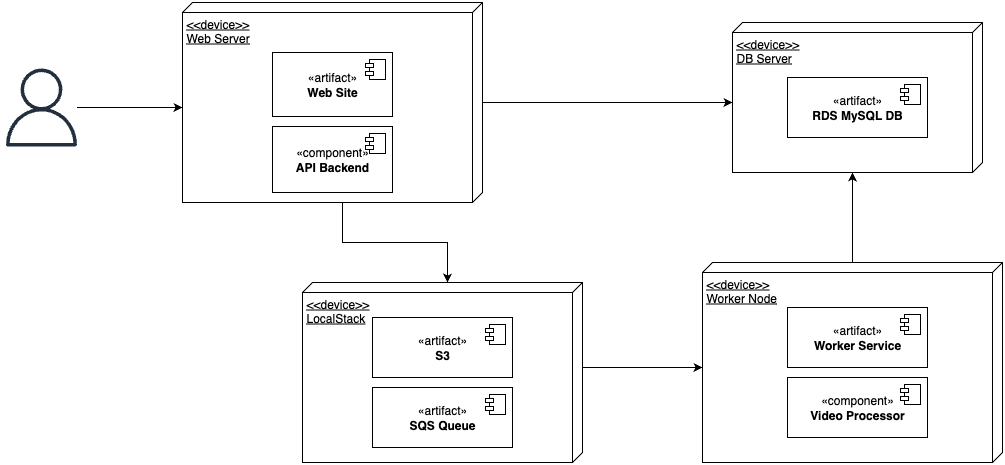

The diagram above was exported from draw.io. Its source (the exported page's mxGraphModel, read from the mxfile embedded in the PNG):
<mxGraphModel dx="1273" dy="1165" grid="1" gridSize="10" guides="1" tooltips="1" connect="1" arrows="1" fold="1" page="1" pageScale="1" pageWidth="850" pageHeight="1100" math="0" shadow="0">
  <root>
    <mxCell id="0" />
    <mxCell id="1" parent="0" />
    <mxCell id="NEIffe4BTkg2X16qppsJ-20" style="edgeStyle=orthogonalEdgeStyle;rounded=0;orthogonalLoop=1;jettySize=auto;html=1;entryX=0;entryY=0;entryDx=0;entryDy=135;entryPerimeter=0;" edge="1" parent="1" source="wN-wBDO8Hb4Owrnf_25m-2" target="NEIffe4BTkg2X16qppsJ-15">
      <mxGeometry relative="1" as="geometry">
        <mxPoint x="580" y="850" as="targetPoint" />
        <Array as="points">
          <mxPoint x="470" y="830" />
          <mxPoint x="575" y="830" />
        </Array>
      </mxGeometry>
    </mxCell>
    <mxCell id="wN-wBDO8Hb4Owrnf_25m-2" value="&lt;div&gt;&amp;lt;&amp;lt;device&amp;gt;&amp;gt;&lt;/div&gt;Web Server" style="verticalAlign=top;align=left;spacingTop=8;spacingLeft=2;spacingRight=12;shape=cube;size=10;direction=south;fontStyle=4;html=1;whiteSpace=wrap;" vertex="1" parent="1">
      <mxGeometry x="310" y="590" width="300" height="200" as="geometry" />
    </mxCell>
    <mxCell id="wN-wBDO8Hb4Owrnf_25m-3" value="" style="sketch=0;outlineConnect=0;fontColor=#232F3E;gradientColor=none;fillColor=#232F3D;strokeColor=none;dashed=0;verticalLabelPosition=bottom;verticalAlign=top;align=center;html=1;fontSize=12;fontStyle=0;aspect=fixed;pointerEvents=1;shape=mxgraph.aws4.user;" vertex="1" parent="1">
      <mxGeometry x="130" y="656" width="78" height="78" as="geometry" />
    </mxCell>
    <mxCell id="wN-wBDO8Hb4Owrnf_25m-4" style="edgeStyle=orthogonalEdgeStyle;rounded=0;orthogonalLoop=1;jettySize=auto;html=1;entryX=0;entryY=0;entryDx=105;entryDy=300;entryPerimeter=0;" edge="1" parent="1" source="wN-wBDO8Hb4Owrnf_25m-3" target="wN-wBDO8Hb4Owrnf_25m-2">
      <mxGeometry relative="1" as="geometry" />
    </mxCell>
    <mxCell id="wN-wBDO8Hb4Owrnf_25m-5" value="&lt;div&gt;&amp;lt;&amp;lt;device&amp;gt;&amp;gt;&lt;/div&gt;Worker Node" style="verticalAlign=top;align=left;spacingTop=8;spacingLeft=2;spacingRight=12;shape=cube;size=10;direction=south;fontStyle=4;html=1;whiteSpace=wrap;" vertex="1" parent="1">
      <mxGeometry x="830" y="850" width="300" height="200" as="geometry" />
    </mxCell>
    <mxCell id="wN-wBDO8Hb4Owrnf_25m-11" value="«artifact»&lt;br&gt;&lt;b&gt;Worker Service&lt;/b&gt;" style="html=1;dropTarget=0;whiteSpace=wrap;" vertex="1" parent="1">
      <mxGeometry x="915" y="895" width="140" height="60" as="geometry" />
    </mxCell>
    <mxCell id="wN-wBDO8Hb4Owrnf_25m-12" value="" style="shape=module;jettyWidth=8;jettyHeight=4;" vertex="1" parent="wN-wBDO8Hb4Owrnf_25m-11">
      <mxGeometry x="1" width="20" height="20" relative="1" as="geometry">
        <mxPoint x="-27" y="7" as="offset" />
      </mxGeometry>
    </mxCell>
    <mxCell id="NEIffe4BTkg2X16qppsJ-1" value="«artifact»&lt;br&gt;&lt;b&gt;Web Site&lt;/b&gt;" style="html=1;dropTarget=0;whiteSpace=wrap;" vertex="1" parent="1">
      <mxGeometry x="400" y="640" width="120" height="64" as="geometry" />
    </mxCell>
    <mxCell id="NEIffe4BTkg2X16qppsJ-2" value="" style="shape=module;jettyWidth=8;jettyHeight=4;" vertex="1" parent="NEIffe4BTkg2X16qppsJ-1">
      <mxGeometry x="1" width="20" height="20" relative="1" as="geometry">
        <mxPoint x="-27" y="7" as="offset" />
      </mxGeometry>
    </mxCell>
    <mxCell id="NEIffe4BTkg2X16qppsJ-3" value="«component»&lt;br&gt;&lt;b&gt;API Backend&lt;/b&gt;" style="html=1;dropTarget=0;whiteSpace=wrap;" vertex="1" parent="1">
      <mxGeometry x="400" y="714" width="120" height="66" as="geometry" />
    </mxCell>
    <mxCell id="NEIffe4BTkg2X16qppsJ-4" value="" style="shape=module;jettyWidth=8;jettyHeight=4;" vertex="1" parent="NEIffe4BTkg2X16qppsJ-3">
      <mxGeometry x="1" width="20" height="20" relative="1" as="geometry">
        <mxPoint x="-27" y="7" as="offset" />
      </mxGeometry>
    </mxCell>
    <mxCell id="NEIffe4BTkg2X16qppsJ-6" value="«component»&lt;br&gt;&lt;b&gt;Video Processor&lt;/b&gt;" style="html=1;dropTarget=0;whiteSpace=wrap;" vertex="1" parent="1">
      <mxGeometry x="915" y="965" width="140" height="60" as="geometry" />
    </mxCell>
    <mxCell id="NEIffe4BTkg2X16qppsJ-7" value="" style="shape=module;jettyWidth=8;jettyHeight=4;" vertex="1" parent="NEIffe4BTkg2X16qppsJ-6">
      <mxGeometry x="1" width="20" height="20" relative="1" as="geometry">
        <mxPoint x="-27" y="7" as="offset" />
      </mxGeometry>
    </mxCell>
    <mxCell id="NEIffe4BTkg2X16qppsJ-10" value="&lt;div&gt;&amp;lt;&amp;lt;device&amp;gt;&amp;gt;&lt;/div&gt;DB Server" style="verticalAlign=top;align=left;spacingTop=8;spacingLeft=2;spacingRight=12;shape=cube;size=10;direction=south;fontStyle=4;html=1;whiteSpace=wrap;" vertex="1" parent="1">
      <mxGeometry x="860" y="610" width="250" height="150" as="geometry" />
    </mxCell>
    <mxCell id="NEIffe4BTkg2X16qppsJ-11" value="«artifact»&lt;br&gt;&lt;b&gt;RDS MySQL DB&lt;/b&gt;" style="html=1;dropTarget=0;whiteSpace=wrap;" vertex="1" parent="1">
      <mxGeometry x="915" y="665" width="140" height="60" as="geometry" />
    </mxCell>
    <mxCell id="NEIffe4BTkg2X16qppsJ-12" value="" style="shape=module;jettyWidth=8;jettyHeight=4;" vertex="1" parent="NEIffe4BTkg2X16qppsJ-11">
      <mxGeometry x="1" width="20" height="20" relative="1" as="geometry">
        <mxPoint x="-27" y="7" as="offset" />
      </mxGeometry>
    </mxCell>
    <mxCell id="NEIffe4BTkg2X16qppsJ-15" value="&lt;div&gt;&amp;lt;&amp;lt;device&amp;gt;&amp;gt;&lt;/div&gt;LocalStack" style="verticalAlign=top;align=left;spacingTop=8;spacingLeft=2;spacingRight=12;shape=cube;size=10;direction=south;fontStyle=4;html=1;whiteSpace=wrap;" vertex="1" parent="1">
      <mxGeometry x="430" y="870" width="280" height="180" as="geometry" />
    </mxCell>
    <mxCell id="NEIffe4BTkg2X16qppsJ-16" value="«artifact»&lt;br&gt;&lt;b&gt;S3&lt;/b&gt;" style="html=1;dropTarget=0;whiteSpace=wrap;" vertex="1" parent="1">
      <mxGeometry x="500" y="905" width="140" height="60" as="geometry" />
    </mxCell>
    <mxCell id="NEIffe4BTkg2X16qppsJ-17" value="" style="shape=module;jettyWidth=8;jettyHeight=4;" vertex="1" parent="NEIffe4BTkg2X16qppsJ-16">
      <mxGeometry x="1" width="20" height="20" relative="1" as="geometry">
        <mxPoint x="-27" y="7" as="offset" />
      </mxGeometry>
    </mxCell>
    <mxCell id="NEIffe4BTkg2X16qppsJ-18" style="edgeStyle=orthogonalEdgeStyle;rounded=0;orthogonalLoop=1;jettySize=auto;html=1;entryX=0;entryY=0;entryDx=80;entryDy=250.00000000000003;entryPerimeter=0;" edge="1" parent="1" source="wN-wBDO8Hb4Owrnf_25m-2" target="NEIffe4BTkg2X16qppsJ-10">
      <mxGeometry relative="1" as="geometry" />
    </mxCell>
    <mxCell id="NEIffe4BTkg2X16qppsJ-19" style="edgeStyle=orthogonalEdgeStyle;rounded=0;orthogonalLoop=1;jettySize=auto;html=1;entryX=0;entryY=0;entryDx=85;entryDy=0;entryPerimeter=0;exitX=0;exitY=0;exitDx=105;exitDy=300;exitPerimeter=0;endArrow=none;endFill=0;startArrow=classic;startFill=1;" edge="1" parent="1" source="wN-wBDO8Hb4Owrnf_25m-5" target="NEIffe4BTkg2X16qppsJ-15">
      <mxGeometry relative="1" as="geometry">
        <mxPoint x="789.9999999999998" y="955" as="sourcePoint" />
        <mxPoint x="670" y="955" as="targetPoint" />
        <Array as="points" />
      </mxGeometry>
    </mxCell>
    <mxCell id="vHonhhRQ0n-9Bpj0kxwE-1" value="«artifact»&lt;br&gt;&lt;b&gt;SQS Queue&lt;/b&gt;" style="html=1;dropTarget=0;whiteSpace=wrap;" vertex="1" parent="1">
      <mxGeometry x="500" y="975" width="140" height="60" as="geometry" />
    </mxCell>
    <mxCell id="vHonhhRQ0n-9Bpj0kxwE-2" value="" style="shape=module;jettyWidth=8;jettyHeight=4;" vertex="1" parent="vHonhhRQ0n-9Bpj0kxwE-1">
      <mxGeometry x="1" width="20" height="20" relative="1" as="geometry">
        <mxPoint x="-27" y="7" as="offset" />
      </mxGeometry>
    </mxCell>
    <mxCell id="SSRCrBRtTKs6YPoGzmHm-1" style="edgeStyle=orthogonalEdgeStyle;rounded=0;orthogonalLoop=1;jettySize=auto;html=1;entryX=0;entryY=0;entryDx=150;entryDy=130;entryPerimeter=0;" edge="1" parent="1" source="wN-wBDO8Hb4Owrnf_25m-5" target="NEIffe4BTkg2X16qppsJ-10">
      <mxGeometry relative="1" as="geometry" />
    </mxCell>
  </root>
</mxGraphModel>